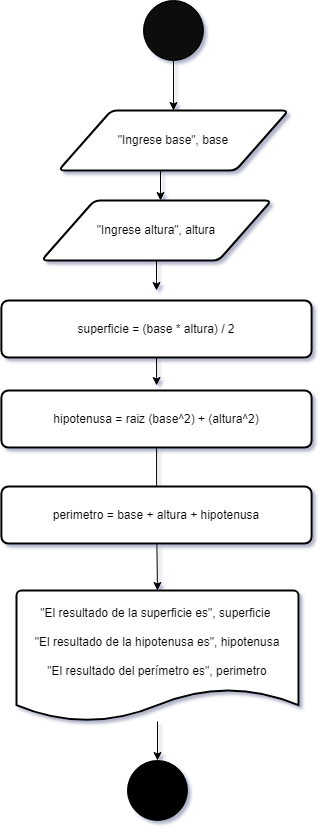

The diagram above was exported from draw.io. Its source (the exported page's mxGraphModel, read from the mxfile embedded in the PNG):
<mxGraphModel dx="1674" dy="790" grid="1" gridSize="10" guides="1" tooltips="1" connect="1" arrows="1" fold="1" page="1" pageScale="1" pageWidth="827" pageHeight="1169" background="none" math="0" shadow="1">
  <root>
    <mxCell id="WIyWlLk6GJQsqaUBKTNV-0" />
    <mxCell id="WIyWlLk6GJQsqaUBKTNV-1" parent="WIyWlLk6GJQsqaUBKTNV-0" />
    <mxCell id="J9spXeBBFTaMJUiL1pC1-7" style="edgeStyle=orthogonalEdgeStyle;rounded=0;orthogonalLoop=1;jettySize=auto;html=1;" parent="WIyWlLk6GJQsqaUBKTNV-1" source="J9spXeBBFTaMJUiL1pC1-1" target="J9spXeBBFTaMJUiL1pC1-2" edge="1">
      <mxGeometry relative="1" as="geometry" />
    </mxCell>
    <mxCell id="J9spXeBBFTaMJUiL1pC1-1" value="" style="ellipse;whiteSpace=wrap;html=1;aspect=fixed;fillColor=#080808;" parent="WIyWlLk6GJQsqaUBKTNV-1" vertex="1">
      <mxGeometry x="400" y="70" width="60" height="60" as="geometry" />
    </mxCell>
    <mxCell id="J9spXeBBFTaMJUiL1pC1-23" value="" style="edgeStyle=orthogonalEdgeStyle;rounded=0;orthogonalLoop=1;jettySize=auto;html=1;" parent="WIyWlLk6GJQsqaUBKTNV-1" edge="1">
      <mxGeometry relative="1" as="geometry">
        <mxPoint x="434" y="240" as="sourcePoint" />
        <mxPoint x="417" y="270" as="targetPoint" />
      </mxGeometry>
    </mxCell>
    <mxCell id="J9spXeBBFTaMJUiL1pC1-2" value="&quot;Ingrese base&quot;, base" style="shape=parallelogram;html=1;strokeWidth=2;perimeter=parallelogramPerimeter;whiteSpace=wrap;rounded=1;arcSize=12;size=0.23;" parent="WIyWlLk6GJQsqaUBKTNV-1" vertex="1">
      <mxGeometry x="315" y="180" width="230" height="60" as="geometry" />
    </mxCell>
    <mxCell id="J9spXeBBFTaMJUiL1pC1-10" style="edgeStyle=orthogonalEdgeStyle;rounded=0;orthogonalLoop=1;jettySize=auto;html=1;entryX=0.5;entryY=0;entryDx=0;entryDy=0;" parent="WIyWlLk6GJQsqaUBKTNV-1" edge="1">
      <mxGeometry relative="1" as="geometry">
        <mxPoint x="413.125" y="455" as="targetPoint" />
        <mxPoint x="413" y="420" as="sourcePoint" />
      </mxGeometry>
    </mxCell>
    <mxCell id="J9spXeBBFTaMJUiL1pC1-11" style="edgeStyle=orthogonalEdgeStyle;rounded=0;orthogonalLoop=1;jettySize=auto;html=1;entryX=0.5;entryY=0;entryDx=0;entryDy=0;entryPerimeter=0;" parent="WIyWlLk6GJQsqaUBKTNV-1" source="J9spXeBBFTaMJUiL1pC1-16" target="J9spXeBBFTaMJUiL1pC1-5" edge="1">
      <mxGeometry relative="1" as="geometry" />
    </mxCell>
    <mxCell id="J9spXeBBFTaMJUiL1pC1-12" style="edgeStyle=orthogonalEdgeStyle;rounded=0;orthogonalLoop=1;jettySize=auto;html=1;" parent="WIyWlLk6GJQsqaUBKTNV-1" source="J9spXeBBFTaMJUiL1pC1-5" target="J9spXeBBFTaMJUiL1pC1-6" edge="1">
      <mxGeometry relative="1" as="geometry" />
    </mxCell>
    <mxCell id="J9spXeBBFTaMJUiL1pC1-5" value="&quot;El resultado de la superficie es&quot;, superficie&amp;nbsp;&lt;br&gt;&lt;br&gt;&quot;El resultado de la hipotenusa es&quot;, hipotenusa&lt;br&gt;&lt;br&gt;&quot;El resultado del perímetro es&quot;, perimetro&lt;br&gt;&lt;br&gt;&amp;nbsp;" style="strokeWidth=2;html=1;shape=mxgraph.flowchart.document2;whiteSpace=wrap;size=0.25;" parent="WIyWlLk6GJQsqaUBKTNV-1" vertex="1">
      <mxGeometry x="273" y="660" width="282" height="131" as="geometry" />
    </mxCell>
    <mxCell id="J9spXeBBFTaMJUiL1pC1-6" value="" style="ellipse;whiteSpace=wrap;html=1;aspect=fixed;fillColor=#000000;direction=south;" parent="WIyWlLk6GJQsqaUBKTNV-1" vertex="1">
      <mxGeometry x="384" y="830" width="60" height="60" as="geometry" />
    </mxCell>
    <mxCell id="J9spXeBBFTaMJUiL1pC1-21" value="" style="edgeStyle=orthogonalEdgeStyle;rounded=0;orthogonalLoop=1;jettySize=auto;html=1;" parent="WIyWlLk6GJQsqaUBKTNV-1" source="J9spXeBBFTaMJUiL1pC1-15" edge="1">
      <mxGeometry relative="1" as="geometry">
        <mxPoint x="413" y="360" as="targetPoint" />
      </mxGeometry>
    </mxCell>
    <mxCell id="J9spXeBBFTaMJUiL1pC1-15" value="&quot;Ingrese altura&quot;, altura" style="shape=parallelogram;html=1;strokeWidth=2;perimeter=parallelogramPerimeter;whiteSpace=wrap;rounded=1;arcSize=12;size=0.23;" parent="WIyWlLk6GJQsqaUBKTNV-1" vertex="1">
      <mxGeometry x="298" y="270" width="230" height="60" as="geometry" />
    </mxCell>
    <mxCell id="J9spXeBBFTaMJUiL1pC1-16" value="hipotenusa = raiz (base^2) + (altura^2)" style="rounded=1;whiteSpace=wrap;html=1;absoluteArcSize=1;arcSize=14;strokeWidth=2;" parent="WIyWlLk6GJQsqaUBKTNV-1" vertex="1">
      <mxGeometry x="257.88" y="460" width="310.25" height="57" as="geometry" />
    </mxCell>
    <mxCell id="80AxmGgSRYc-FIVSQlv5-0" value="perimetro = base + altura + hipotenusa" style="rounded=1;whiteSpace=wrap;html=1;absoluteArcSize=1;arcSize=14;strokeWidth=2;" parent="WIyWlLk6GJQsqaUBKTNV-1" vertex="1">
      <mxGeometry x="257.87" y="556" width="310.25" height="57" as="geometry" />
    </mxCell>
    <mxCell id="80AxmGgSRYc-FIVSQlv5-1" value="superficie = (base * altura) / 2" style="rounded=1;whiteSpace=wrap;html=1;absoluteArcSize=1;arcSize=14;strokeWidth=2;" parent="WIyWlLk6GJQsqaUBKTNV-1" vertex="1">
      <mxGeometry x="257.87" y="370" width="310.25" height="57" as="geometry" />
    </mxCell>
  </root>
</mxGraphModel>